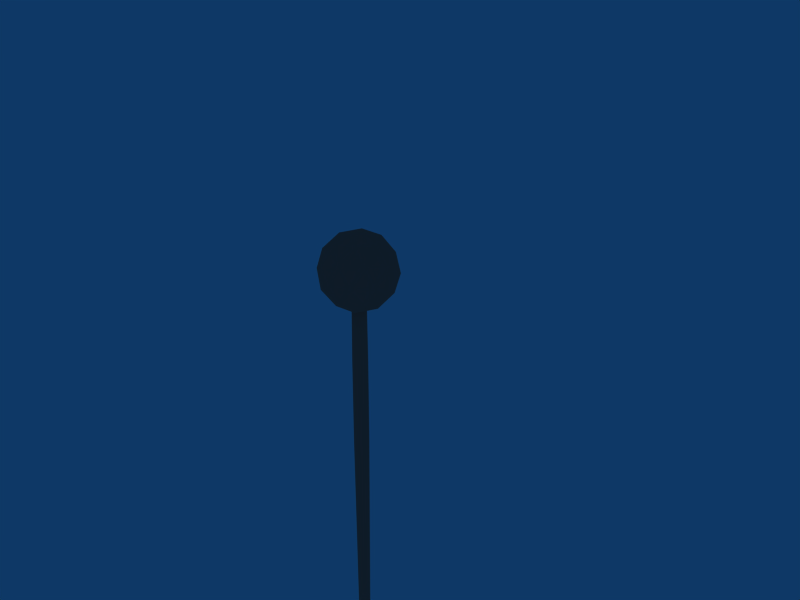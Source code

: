 # Source: Sentinel.blend  (saved by Blender 2.49.2; exported with 4.5.12 LTS)
import bpy
from mathutils import Matrix  # noqa: F401  (used for matrix-valued properties, if any)

bpy.ops.wm.read_factory_settings(use_empty=True)
scene = bpy.context.scene
scene.name = 'Scene'

# ---- collections
col_collection_1 = bpy.data.collections.new('Collection 1'); scene.collection.children.link(col_collection_1)

# ---- materials (node trees are filled in below, after node groups)
mat_sentinel = bpy.data.materials.new('Sentinel')
mat_sentinel.alpha_threshold = 0.0
mat_sentinel.diffuse_color = (1.0, 0.4845, 0.3874, 1.0)
mat_sentinel.roughness = 0.5
mat_sentinel.line_color = (0.0, 0.0, 0.0, 1.0)

# ---- material node trees

# ---- world
world_world = bpy.data.worlds.new('World'); scene.world = world_world
world_world.color = (0.05656, 0.2208, 0.4)
world_world.use_sun_shadow = False
world_world.sun_shadow_jitter_overblur = 0.0
world_world.cycles.sampling_method = 'MANUAL'
world_world.cycles.sample_map_resolution = 256

# ---- meshes
me_sentineltentacle = bpy.data.meshes.new('SentinelTentacle')
me_sentineltentacle.from_pydata([(0.0, 2.679e-09, -8.011), (0.01647, 0.03977, -8.011), (0.0, 0.04305, -8.011), (-0.01647, 0.03977, -8.011), (-0.03044, 0.03044, -8.011), (-0.03977, 0.01647, -8.011), (-0.04305, 2.679e-09, -8.011), (-0.03977, -0.01647, -8.011), (-0.03044, -0.03044, -8.011), (-0.01647, -0.03977, -8.011), (0.0, -0.04305, -8.011), (0.01647, -0.03977, -8.011), (0.03044, -0.03044, -8.011), (0.03977, -0.01647, -8.011), (0.04305, 2.679e-09, -8.011), (0.03977, 0.01647, -8.011), (0.03044, 0.03044, -8.011), (0.03382, 0.03382, -7.011), (0.04419, 0.0183, -7.011), (0.04783, 2.679e-09, -7.011), (0.04419, -0.0183, -7.011), (0.03382, -0.03382, -7.011), (0.0183, -0.04419, -7.011), (0.0, -0.04783, -7.011), (-0.0183, -0.04419, -7.011), (-0.03382, -0.03382, -7.011), (-0.04419, -0.0183, -7.011), (-0.04783, 2.679e-09, -7.011), (-0.04419, 0.0183, -7.011), (-0.03382, 0.03382, -7.011), (-0.0183, 0.04419, -7.011), (0.0, 0.04783, -7.011), (0.0183, 0.04419, -7.011), (0.02034, 0.0491, -6.011), (0.0, 0.05314, -6.011), (-0.02034, 0.0491, -6.011), (-0.03758, 0.03758, -6.011), (-0.0491, 0.02034, -6.011), (-0.05314, 2.679e-09, -6.011), (-0.0491, -0.02034, -6.011), (-0.03758, -0.03758, -6.011), (-0.02034, -0.0491, -6.011), (0.0, -0.05314, -6.011), (0.02034, -0.0491, -6.011), (0.03758, -0.03758, -6.011), (0.0491, -0.02034, -6.011), (0.05314, 2.679e-09, -6.011), (0.0491, 0.02034, -6.011), (0.03758, 0.03758, -6.011), (0.04175, 0.04175, -5.011), (0.05455, 0.0226, -5.011), (0.05905, 2.679e-09, -5.011), (0.05455, -0.0226, -5.011), (0.04175, -0.04175, -5.011), (0.0226, -0.05455, -5.011), (0.0, -0.05905, -5.011), (-0.0226, -0.05455, -5.011), (-0.04175, -0.04175, -5.011), (-0.05455, -0.0226, -5.011), (-0.05905, 2.679e-09, -5.011), (-0.05455, 0.0226, -5.011), (-0.04175, 0.04175, -5.011), (-0.0226, 0.05455, -5.011), (0.0, 0.05905, -5.011), (0.0226, 0.05455, -5.011), (0.02511, 0.06062, -4.011), (0.0, 0.06561, -4.011), (-0.02511, 0.06062, -4.011), (-0.04639, 0.04639, -4.011), (-0.06062, 0.02511, -4.011), (-0.06561, 2.679e-09, -4.011), (-0.06062, -0.02511, -4.011), (-0.04639, -0.04639, -4.011), (-0.02511, -0.06062, -4.011), (0.0, -0.06561, -4.011), (0.02511, -0.06062, -4.011), (0.04639, -0.04639, -4.011), (0.06062, -0.02511, -4.011), (0.06561, 2.679e-09, -4.011), (0.06062, 0.02511, -4.011), (0.04639, 0.04639, -4.011), (0.05155, 0.05155, -3.011), (0.06735, 0.0279, -3.011), (0.0729, 2.679e-09, -3.011), (0.06735, -0.0279, -3.011), (0.05155, -0.05155, -3.011), (0.0279, -0.06735, -3.011), (0.0, -0.0729, -3.011), (-0.0279, -0.06735, -3.011), (-0.05155, -0.05155, -3.011), (-0.06735, -0.0279, -3.011), (-0.0729, 2.679e-09, -3.011), (-0.06735, 0.0279, -3.011), (-0.05155, 0.05155, -3.011), (-0.0279, 0.06735, -3.011), (0.0, 0.0729, -3.011), (0.0279, 0.06735, -3.011), (0.031, 0.07483, -2.011), (0.0, 0.081, -2.011), (-0.031, 0.07483, -2.011), (-0.05728, 0.05728, -2.011), (-0.07483, 0.031, -2.011), (-0.081, 2.679e-09, -2.011), (-0.07483, -0.031, -2.011), (-0.05728, -0.05728, -2.011), (-0.031, -0.07483, -2.011), (0.0, -0.081, -2.011), (0.031, -0.07483, -2.011), (0.05728, -0.05728, -2.011), (0.07483, -0.031, -2.011), (0.081, 2.679e-09, -2.011), (0.07483, 0.031, -2.011), (0.05728, 0.05728, -2.011), (0.05728, 0.05728, -1.011), (0.07483, 0.031, -1.011), (0.081, 2.679e-09, -1.011), (0.07483, -0.031, -1.011), (0.05728, -0.05728, -1.011), (0.031, -0.07483, -1.011), (0.0, -0.081, -1.011), (-0.031, -0.07483, -1.011), (-0.05728, -0.05728, -1.011), (-0.07483, -0.031, -1.011), (-0.081, 2.679e-09, -1.011), (-0.07483, 0.031, -1.011), (-0.05728, 0.05728, -1.011), (-0.031, 0.07483, -1.011), (0.0, 0.081, -1.011), (0.031, 0.07483, -1.011), (0.0, 2.679e-09, -0.01099), (0.0279, 0.06735, -0.01099), (0.0, 0.0729, -0.01099), (-0.0279, 0.06735, -0.01099), (-0.05155, 0.05155, -0.01099), (-0.06735, 0.0279, -0.01099), (-0.0729, 2.679e-09, -0.01099), (-0.06735, -0.0279, -0.01099), (-0.05155, -0.05155, -0.01099), (-0.0279, -0.06735, -0.01099), (0.0, -0.0729, -0.01099), (0.0279, -0.06735, -0.01099), (0.05155, -0.05155, -0.01099), (0.06735, -0.0279, -0.01099), (0.0729, 2.679e-09, -0.01099), (0.06735, 0.0279, -0.01099), (0.05155, 0.05155, -0.01099), (0.01647, 0.03977, -8.011), (0.0, 0.04305, -8.011), (-0.01647, 0.03977, -8.011), (-0.03044, 0.03044, -8.011), (-0.03977, 0.01647, -8.011), (-0.04305, 2.679e-09, -8.011), (-0.03977, -0.01647, -8.011), (-0.03044, -0.03044, -8.011), (-0.01647, -0.03977, -8.011), (0.0, -0.04305, -8.011), (0.01647, -0.03977, -8.011), (0.03044, -0.03044, -8.011), (0.03977, -0.01647, -8.011), (0.04305, 2.679e-09, -8.011), (0.03977, 0.01647, -8.011), (0.03044, 0.03044, -8.011), (0.0279, 0.06735, -0.01099), (0.0, 0.0729, -0.01099), (-0.0279, 0.06735, -0.01099), (-0.05155, 0.05155, -0.01099), (-0.06735, 0.0279, -0.01099), (-0.0729, 2.679e-09, -0.01099), (-0.06735, -0.0279, -0.01099), (-0.05155, -0.05155, -0.01099), (-0.0279, -0.06735, -0.01099), (0.0, -0.0729, -0.01099), (0.0279, -0.06735, -0.01099), (0.05155, -0.05155, -0.01099), (0.06735, -0.0279, -0.01099), (0.0729, 2.679e-09, -0.01099), (0.06735, 0.0279, -0.01099), (0.05155, 0.05155, -0.01099)], [], [(0, 1, 16), (0, 2, 1), (0, 3, 2), (0, 4, 3), (0, 5, 4), (0, 6, 5), (0, 7, 6), (0, 8, 7), (0, 9, 8), (0, 10, 9), (0, 11, 10), (0, 12, 11), (0, 13, 12), (0, 14, 13), (0, 15, 14), (0, 16, 15), (160, 161, 17, 18), (159, 160, 18, 19), (158, 159, 19, 20), (157, 158, 20, 21), (156, 157, 21, 22), (155, 156, 22, 23), (154, 155, 23, 24), (153, 154, 24, 25), (152, 153, 25, 26), (151, 152, 26, 27), (150, 151, 27, 28), (149, 150, 28, 29), (148, 149, 29, 30), (147, 148, 30, 31), (146, 147, 31, 32), (161, 146, 32, 17), (17, 32, 33, 48), (32, 31, 34, 33), (31, 30, 35, 34), (30, 29, 36, 35), (29, 28, 37, 36), (28, 27, 38, 37), (27, 26, 39, 38), (26, 25, 40, 39), (25, 24, 41, 40), (24, 23, 42, 41), (23, 22, 43, 42), (22, 21, 44, 43), (21, 20, 45, 44), (20, 19, 46, 45), (19, 18, 47, 46), (18, 17, 48, 47), (47, 48, 49, 50), (46, 47, 50, 51), (45, 46, 51, 52), (44, 45, 52, 53), (43, 44, 53, 54), (42, 43, 54, 55), (41, 42, 55, 56), (40, 41, 56, 57), (39, 40, 57, 58), (38, 39, 58, 59), (37, 38, 59, 60), (36, 37, 60, 61), (35, 36, 61, 62), (34, 35, 62, 63), (33, 34, 63, 64), (48, 33, 64, 49), (49, 64, 65, 80), (64, 63, 66, 65), (63, 62, 67, 66), (62, 61, 68, 67), (61, 60, 69, 68), (60, 59, 70, 69), (59, 58, 71, 70), (58, 57, 72, 71), (57, 56, 73, 72), (56, 55, 74, 73), (55, 54, 75, 74), (54, 53, 76, 75), (53, 52, 77, 76), (52, 51, 78, 77), (51, 50, 79, 78), (50, 49, 80, 79), (79, 80, 81, 82), (78, 79, 82, 83), (77, 78, 83, 84), (76, 77, 84, 85), (75, 76, 85, 86), (74, 75, 86, 87), (73, 74, 87, 88), (72, 73, 88, 89), (71, 72, 89, 90), (70, 71, 90, 91), (69, 70, 91, 92), (68, 69, 92, 93), (67, 68, 93, 94), (66, 67, 94, 95), (65, 66, 95, 96), (80, 65, 96, 81), (81, 96, 97, 112), (96, 95, 98, 97), (95, 94, 99, 98), (94, 93, 100, 99), (93, 92, 101, 100), (92, 91, 102, 101), (91, 90, 103, 102), (90, 89, 104, 103), (89, 88, 105, 104), (88, 87, 106, 105), (87, 86, 107, 106), (86, 85, 108, 107), (85, 84, 109, 108), (84, 83, 110, 109), (83, 82, 111, 110), (82, 81, 112, 111), (111, 112, 113, 114), (110, 111, 114, 115), (109, 110, 115, 116), (108, 109, 116, 117), (107, 108, 117, 118), (106, 107, 118, 119), (105, 106, 119, 120), (104, 105, 120, 121), (103, 104, 121, 122), (102, 103, 122, 123), (101, 102, 123, 124), (100, 101, 124, 125), (99, 100, 125, 126), (98, 99, 126, 127), (97, 98, 127, 128), (112, 97, 128, 113), (113, 128, 130, 145), (128, 127, 131, 130), (127, 126, 132, 131), (126, 125, 133, 132), (125, 124, 134, 133), (124, 123, 135, 134), (123, 122, 136, 135), (122, 121, 137, 136), (121, 120, 138, 137), (120, 119, 139, 138), (119, 118, 140, 139), (118, 117, 141, 140), (117, 116, 142, 141), (116, 115, 143, 142), (115, 114, 144, 143), (114, 113, 145, 144), (177, 162, 129), (162, 163, 129), (163, 164, 129), (164, 165, 129), (165, 166, 129), (166, 167, 129), (167, 168, 129), (168, 169, 129), (169, 170, 129), (170, 171, 129), (171, 172, 129), (172, 173, 129), (173, 174, 129), (174, 175, 129), (175, 176, 129), (176, 177, 129)])
me_sentineltentacle.materials.append(mat_sentinel)
me_sentineltentacle.use_remesh_preserve_volume = False
me_sentineltentacle.use_remesh_preserve_attributes = False
me_sentineltentacle.use_mirror_vertex_groups = False
me_sentineltentacle.update()
me_sentinelbody = bpy.data.meshes.new('SentinelBody')
me_sentinelbody.from_pydata([(3.725e-09, 0.4193, -9.919e-08), (0.3034, 0.1875, -0.2204), (-0.1159, 0.1875, -0.3567), (-0.375, 0.1875, 6.752e-08), (-0.1159, 0.1875, 0.3567), (0.3034, 0.1875, 0.2204), (0.1159, -0.1875, -0.3567), (-0.3034, -0.1875, -0.2204), (-0.3034, -0.1875, 0.2204), (0.1159, -0.1875, 0.3567), (0.375, -0.1875, 6.752e-08), (3.725e-09, -0.4193, 6.752e-08), (0.1783, 0.3567, -0.1296), (-0.06811, 0.3567, -0.2096), (0.1102, 0.2204, -0.3392), (0.1783, 0.3567, 0.1296), (0.3567, 0.2204, 6.752e-08), (-0.2204, 0.3567, -9.919e-08), (-0.2885, 0.2204, -0.2096), (-0.06811, 0.3567, 0.2096), (-0.2885, 0.2204, 0.2096), (0.1102, 0.2204, 0.3392), (0.3988, -2.271e-08, 0.1296), (0.3988, -2.271e-08, -0.1296), (0.2464, -2.271e-08, -0.3392), (3.725e-09, -2.271e-08, -0.4193), (-0.2464, -2.271e-08, -0.3392), (-0.3988, -2.271e-08, -0.1296), (-0.3988, -2.271e-08, 0.1296), (-0.2464, -2.271e-08, 0.3392), (3.725e-09, -2.271e-08, 0.4193), (0.2464, -2.271e-08, 0.3392), (0.2885, -0.2204, -0.2096), (-0.1102, -0.2204, -0.3392), (-0.3567, -0.2204, 6.752e-08), (-0.1102, -0.2204, 0.3392), (0.2885, -0.2204, 0.2096), (0.2204, -0.3567, 6.752e-08), (0.06811, -0.3567, -0.2096), (-0.1783, -0.3567, -0.1296), (-0.1783, -0.3567, 0.1296), (0.06811, -0.3567, 0.2096)], [], [(14, 12, 1), (12, 14, 13), (2, 13, 14), (13, 0, 12), (16, 1, 12), (12, 15, 16), (5, 16, 15), (12, 0, 15), (18, 13, 2), (13, 18, 17), (3, 17, 18), (17, 0, 13), (20, 17, 3), (17, 20, 19), (4, 19, 20), (19, 0, 17), (21, 19, 4), (19, 21, 15), (5, 15, 21), (15, 0, 19), (23, 1, 16), (16, 22, 23), (10, 23, 22), (22, 16, 5), (25, 2, 14), (14, 24, 25), (6, 25, 24), (24, 14, 1), (27, 3, 18), (18, 26, 27), (7, 27, 26), (26, 18, 2), (29, 4, 20), (20, 28, 29), (8, 29, 28), (28, 20, 3), (31, 5, 21), (21, 30, 31), (9, 31, 30), (30, 21, 4), (32, 23, 10), (23, 32, 24), (6, 24, 32), (24, 1, 23), (33, 25, 6), (25, 33, 26), (7, 26, 33), (26, 2, 25), (34, 27, 7), (27, 34, 28), (8, 28, 34), (28, 3, 27), (35, 29, 8), (29, 35, 30), (9, 30, 35), (30, 4, 29), (36, 31, 9), (31, 36, 22), (10, 22, 36), (22, 5, 31), (38, 6, 32), (32, 37, 38), (11, 38, 37), (37, 32, 10), (39, 7, 33), (33, 38, 39), (11, 39, 38), (38, 33, 6), (40, 8, 34), (34, 39, 40), (11, 40, 39), (39, 34, 7), (41, 9, 35), (35, 40, 41), (11, 41, 40), (40, 35, 8), (37, 10, 36), (36, 41, 37), (11, 37, 41), (41, 36, 9)])
me_sentinelbody.polygons.foreach_set('use_smooth', [True] * 80)
me_sentinelbody.materials.append(mat_sentinel)
me_sentinelbody.use_remesh_preserve_volume = False
me_sentinelbody.use_remesh_preserve_attributes = False
me_sentinelbody.use_mirror_vertex_groups = False
me_sentinelbody.update()
arm_armature = bpy.data.armatures.new('Armature')  # bones are not reproduced

# ---- objects
ob_armature = bpy.data.objects.new('Armature', arm_armature)
ob_sentineltentacle = bpy.data.objects.new('SentinelTentacle', me_sentineltentacle)
ob_sentinelbody = bpy.data.objects.new('SentinelBody', me_sentinelbody)

# ---- transforms, parenting, visibility, modifiers, constraints
ob_armature.location = (0.0, 0.0, 0.0)
ob_armature.rotation_euler = (6.846e-08, 3.142, -2.992e-15)
ob_armature.lock_rotations_4d = False
ob_armature.empty_display_type = 'ARROWS'
ob_armature.show_in_front = True
ob_armature.lineart.crease_threshold = 0.0
ob_sentineltentacle.parent = ob_armature
ob_sentineltentacle.matrix_parent_inverse = Matrix(((-1.0, 2.992e-15, 8.742e-08, 0.0), (-2.992e-15, 1.0, -6.846e-08, 0.0), (-8.742e-08, -6.846e-08, -1.0, 0.0), (0.0, 0.0, 0.0, 1.0)))
ob_sentineltentacle.location = (0.0, 0.0, 0.0)
ob_sentineltentacle.lock_rotations_4d = False
ob_sentineltentacle.empty_display_type = 'ARROWS'
ob_sentineltentacle.lineart.crease_threshold = 0.0
_vg = ob_sentineltentacle.vertex_groups.new(name='Bone')
for _i, _w in zip([113, 114, 115, 116, 117, 118, 119, 120, 121, 122, 123, 124, 125, 126, 127, 128, 129, 130, 131, 132, 133, 134, 135, 136, 137, 138, 139, 140, 141, 142, 143, 144, 145, 162, 163, 164, 165, 166, 167, 168, 169, 170, 171, 172, 173, 174, 175, 176, 177], [0.03524, 0.02841, 0.02533, 0.02533, 0.02841, 0.03524, 0.04678, 0.05637, 0.06333, 0.06817, 0.07061, 0.07061, 0.06817, 0.06333, 0.05637, 0.04678, 1.0, 4.381, 6.476, 7.94, 8.867, 9.315, 9.315, 8.867, 7.94, 6.476, 4.381, 3.386, 2.929, 2.751, 2.751, 2.929, 3.386, 4.381, 6.476, 7.94, 8.867, 9.315, 9.315, 8.867, 7.94, 6.476, 4.381, 3.386, 2.929, 2.751, 2.751, 2.929, 3.386]): _vg.add([_i], _w, 'REPLACE')
_vg = ob_sentineltentacle.vertex_groups.new(name='Bone.001')
for _i, _w in zip([113, 114, 115, 116, 117, 118, 119, 120, 121, 122, 123, 124, 125, 126, 127, 128, 130, 131, 132, 133, 134, 135, 136, 137, 138, 139, 162, 163, 164, 165, 166, 167, 168, 169, 170, 171], [0.9874, 0.9874, 0.9874, 0.9874, 0.9874, 0.9874, 0.9875, 0.9875, 0.9876, 0.9876, 0.9877, 0.9877, 0.9876, 0.9876, 0.9875, 0.9875, 0.006418, 0.04135, 0.05839, 0.06669, 0.07079, 0.07079, 0.06669, 0.05839, 0.04135, 0.006418, 0.006418, 0.04135, 0.05839, 0.06669, 0.07079, 0.07079, 0.06669, 0.05839, 0.04135, 0.006418]): _vg.add([_i], _w, 'REPLACE')
_vg = ob_sentineltentacle.vertex_groups.new(name='Bone.002')
for _i, _w in zip([97, 98, 99, 100, 101, 102, 103, 104, 105, 106, 107, 108, 109, 110, 111, 112], [0.9873, 0.9873, 0.9873, 0.9873, 0.9873, 0.9873, 0.9873, 0.9873, 0.9873, 0.9873, 0.9873, 0.9873, 0.9873, 0.9873, 0.9873, 0.9873]): _vg.add([_i], _w, 'REPLACE')
_vg = ob_sentineltentacle.vertex_groups.new(name='Bone.003')
for _i, _w in zip([81, 82, 83, 84, 85, 86, 87, 88, 89, 90, 91, 92, 93, 94, 95, 96], [0.9895, 0.9895, 0.9895, 0.9895, 0.9895, 0.9895, 0.9895, 0.9895, 0.9895, 0.9895, 0.9895, 0.9895, 0.9895, 0.9895, 0.9895, 0.9895]): _vg.add([_i], _w, 'REPLACE')
_vg = ob_sentineltentacle.vertex_groups.new(name='Bone.004')
for _i, _w in zip([65, 66, 67, 68, 69, 70, 71, 72, 73, 74, 75, 76, 77, 78, 79, 80], [0.9915, 0.9915, 0.9915, 0.9915, 0.9915, 0.9915, 0.9915, 0.9915, 0.9915, 0.9915, 0.9915, 0.9915, 0.9915, 0.9915, 0.9915, 0.9915]): _vg.add([_i], _w, 'REPLACE')
_vg = ob_sentineltentacle.vertex_groups.new(name='Bone.005')
for _i, _w in zip([49, 50, 51, 52, 53, 54, 55, 56, 57, 58, 59, 60, 61, 62, 63, 64], [0.9931, 0.9931, 0.9931, 0.9931, 0.9931, 0.9931, 0.9931, 0.9931, 0.9931, 0.9931, 0.9931, 0.9931, 0.9931, 0.9931, 0.9931, 0.9931]): _vg.add([_i], _w, 'REPLACE')
_vg = ob_sentineltentacle.vertex_groups.new(name='Bone.006')
for _i, _w in zip([33, 34, 35, 36, 37, 38, 39, 40, 41, 42, 43, 44, 45, 46, 47, 48], [0.9944, 0.9944, 0.9944, 0.9944, 0.9944, 0.9944, 0.9944, 0.9944, 0.9944, 0.9944, 0.9944, 0.9944, 0.9944, 0.9944, 0.9944, 0.9944]): _vg.add([_i], _w, 'REPLACE')
_vg = ob_sentineltentacle.vertex_groups.new(name='Bone.007')
for _i, _w in zip([0, 1, 2, 3, 4, 5, 6, 7, 8, 9, 10, 11, 12, 13, 14, 15, 16, 17, 18, 19, 20, 21, 22, 23, 24, 25, 26, 27, 28, 29, 30, 31, 32, 146, 147, 148, 149, 150, 151, 152, 153, 154, 155, 156, 157, 158, 159, 160, 161], [1.0, 1.0, 1.0, 1.0, 1.0, 1.0, 1.0, 1.0, 1.0, 1.0, 1.0, 1.0, 1.0, 1.0, 1.0, 1.0, 1.0, 0.9976, 0.9976, 0.9976, 0.9976, 0.9976, 0.9976, 0.9976, 0.9976, 0.9976, 0.9976, 0.9976, 0.9976, 0.9976, 0.9976, 0.9976, 0.9976, 1.0, 1.0, 1.0, 1.0, 1.0, 1.0, 1.0, 1.0, 1.0, 1.0, 1.0, 1.0, 1.0, 1.0, 1.0, 1.0]): _vg.add([_i], _w, 'REPLACE')
_m = ob_sentineltentacle.modifiers.new('Armature', 'ARMATURE')
_m.object = ob_armature
_m.use_bone_envelopes = True
ob_sentinelbody.location = (0.0, 0.0, 0.0)
ob_sentinelbody.lock_rotations_4d = False
ob_sentinelbody.empty_display_type = 'ARROWS'
ob_sentinelbody.lineart.crease_threshold = 0.0
_m = ob_sentinelbody.modifiers.new('EdgeSplit', 'EDGE_SPLIT')
_m.split_angle = 0.3142

# ---- collection membership
col_collection_1.objects.link(ob_armature)
col_collection_1.objects.link(ob_sentineltentacle)
col_collection_1.objects.link(ob_sentinelbody)

# ---- scene / render settings (as saved in the file)
scene.frame_start = 1; scene.frame_end = 40; scene.frame_set(40)
scene.render.engine = 'BLENDER_EEVEE_NEXT'
scene.render.image_settings.file_format = 'JPEG'
scene.render.image_settings.color_mode = 'RGB'
scene.render.image_settings.compression = 90
scene.render.resolution_x = 800
scene.render.resolution_y = 600
scene.render.pixel_aspect_x = 100.0
scene.render.pixel_aspect_y = 100.0
scene.render.fps = 25
scene.render.dither_intensity = 0.0
scene.render.use_compositing = False
scene.render.use_sequencer = False
scene.render.bake_margin = 2
scene.render.bake_bias = 0.0
scene.render.use_stamp_time = False
scene.render.use_stamp_date = False
scene.render.use_stamp_frame = False
scene.render.use_stamp_camera = False
scene.render.use_stamp_scene = False
scene.render.use_stamp_filename = False
scene.render.use_stamp_render_time = False
scene.render.stamp_font_size = 0
scene.cycles.use_denoising = False
scene.cycles.samples = 10
scene.cycles.sampling_pattern = 'TABULATED_SOBOL'
scene.cycles.light_sampling_threshold = 0.0
scene.cycles.use_adaptive_sampling = False
scene.cycles.use_light_tree = False
scene.cycles.blur_glossy = 0.0
scene.cycles.volume_bounces = 1
scene.cycles.pixel_filter_type = 'GAUSSIAN'
scene.cycles.sample_clamp_indirect = 0.0
scene.view_settings.view_transform = 'Raw'
bpy.context.view_layer.update()

# ---- added for rendering (the .blend has no active camera): camera
cam_auto = bpy.data.cameras.new('AutoCamera')
cam_auto.lens = 50.0
cam_auto.sensor_width = 36.0
cam_auto.clip_end = 1000.0
ob_auto_camera = bpy.data.objects.new('AutoCamera', cam_auto)
scene.collection.objects.link(ob_auto_camera)
ob_auto_camera.location = (6.61573, -7.30326, 4.71853)
ob_auto_camera.rotation_euler = (1.09748, -7.21219e-08, 0.694738)
scene.camera = ob_auto_camera
bpy.context.view_layer.update()
